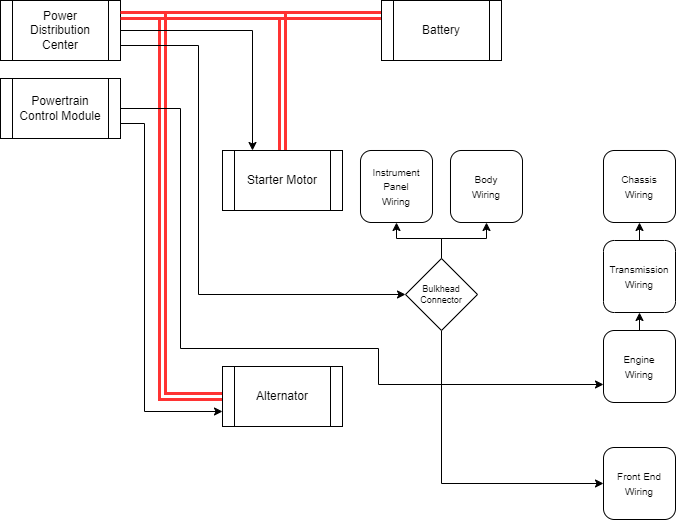

The diagram above was exported from draw.io. Its source (the exported page's mxGraphModel, read from the mxfile embedded in the PNG):
<mxGraphModel dx="1174" dy="684" grid="1" gridSize="9" guides="1" tooltips="1" connect="1" arrows="1" fold="1" page="1" pageScale="1" pageWidth="1654" pageHeight="1169" math="0" shadow="0">
  <root>
    <mxCell id="8vWT-05ZdjadTh8CEOkU-0" />
    <mxCell id="8vWT-05ZdjadTh8CEOkU-1" parent="8vWT-05ZdjadTh8CEOkU-0" />
    <mxCell id="WOgebxlKafKzdkZJwtDt-9" style="edgeStyle=orthogonalEdgeStyle;rounded=0;orthogonalLoop=1;jettySize=auto;html=1;exitX=0.5;exitY=0;exitDx=0;exitDy=0;entryX=0.5;entryY=1;entryDx=0;entryDy=0;" parent="8vWT-05ZdjadTh8CEOkU-1" source="8vWT-05ZdjadTh8CEOkU-23" target="WOgebxlKafKzdkZJwtDt-8" edge="1">
      <mxGeometry relative="1" as="geometry" />
    </mxCell>
    <mxCell id="WOgebxlKafKzdkZJwtDt-10" style="edgeStyle=orthogonalEdgeStyle;rounded=0;orthogonalLoop=1;jettySize=auto;html=1;exitX=0.5;exitY=0;exitDx=0;exitDy=0;entryX=0.5;entryY=1;entryDx=0;entryDy=0;" parent="8vWT-05ZdjadTh8CEOkU-1" source="8vWT-05ZdjadTh8CEOkU-23" target="WOgebxlKafKzdkZJwtDt-5" edge="1">
      <mxGeometry relative="1" as="geometry" />
    </mxCell>
    <mxCell id="WOgebxlKafKzdkZJwtDt-20" style="edgeStyle=orthogonalEdgeStyle;rounded=0;orthogonalLoop=1;jettySize=auto;html=1;exitX=0.5;exitY=1;exitDx=0;exitDy=0;entryX=0;entryY=0.5;entryDx=0;entryDy=0;" parent="8vWT-05ZdjadTh8CEOkU-1" source="8vWT-05ZdjadTh8CEOkU-23" target="WOgebxlKafKzdkZJwtDt-13" edge="1">
      <mxGeometry relative="1" as="geometry" />
    </mxCell>
    <mxCell id="8vWT-05ZdjadTh8CEOkU-23" value="Bulkhead Connector" style="rhombus;whiteSpace=wrap;html=1;fontSize=9;" parent="8vWT-05ZdjadTh8CEOkU-1" vertex="1">
      <mxGeometry x="909" y="702" width="72" height="72" as="geometry" />
    </mxCell>
    <mxCell id="WOgebxlKafKzdkZJwtDt-1" value="&lt;font size=&quot;1&quot;&gt;Chassis&lt;/font&gt;&lt;div&gt;&lt;font size=&quot;1&quot;&gt;Wiring&lt;/font&gt;&lt;/div&gt;" style="rounded=1;whiteSpace=wrap;html=1;" parent="8vWT-05ZdjadTh8CEOkU-1" vertex="1">
      <mxGeometry x="1107" y="594" width="72" height="72" as="geometry" />
    </mxCell>
    <mxCell id="WOgebxlKafKzdkZJwtDt-5" value="&lt;font size=&quot;1&quot;&gt;Body&lt;/font&gt;&lt;div&gt;&lt;font size=&quot;1&quot;&gt;Wiring&lt;/font&gt;&lt;/div&gt;" style="rounded=1;whiteSpace=wrap;html=1;" parent="8vWT-05ZdjadTh8CEOkU-1" vertex="1">
      <mxGeometry x="954" y="594" width="72" height="72" as="geometry" />
    </mxCell>
    <mxCell id="WOgebxlKafKzdkZJwtDt-11" style="edgeStyle=orthogonalEdgeStyle;rounded=0;orthogonalLoop=1;jettySize=auto;html=1;exitX=0.5;exitY=0;exitDx=0;exitDy=0;entryX=0.5;entryY=1;entryDx=0;entryDy=0;" parent="8vWT-05ZdjadTh8CEOkU-1" source="WOgebxlKafKzdkZJwtDt-7" target="WOgebxlKafKzdkZJwtDt-1" edge="1">
      <mxGeometry relative="1" as="geometry" />
    </mxCell>
    <mxCell id="WOgebxlKafKzdkZJwtDt-7" value="&lt;font size=&quot;1&quot;&gt;Transmission&lt;/font&gt;&lt;div&gt;&lt;font size=&quot;1&quot;&gt;Wiring&lt;/font&gt;&lt;/div&gt;" style="rounded=1;whiteSpace=wrap;html=1;" parent="8vWT-05ZdjadTh8CEOkU-1" vertex="1">
      <mxGeometry x="1107" y="684" width="72" height="72" as="geometry" />
    </mxCell>
    <mxCell id="WOgebxlKafKzdkZJwtDt-8" value="&lt;font size=&quot;1&quot;&gt;Instrument&lt;/font&gt;&lt;div&gt;&lt;font size=&quot;1&quot;&gt;Panel&lt;/font&gt;&lt;/div&gt;&lt;div&gt;&lt;font size=&quot;1&quot;&gt;Wiring&lt;/font&gt;&lt;/div&gt;" style="rounded=1;whiteSpace=wrap;html=1;" parent="8vWT-05ZdjadTh8CEOkU-1" vertex="1">
      <mxGeometry x="864" y="594" width="72" height="72" as="geometry" />
    </mxCell>
    <mxCell id="WOgebxlKafKzdkZJwtDt-18" style="edgeStyle=orthogonalEdgeStyle;rounded=0;orthogonalLoop=1;jettySize=auto;html=1;exitX=0.5;exitY=0;exitDx=0;exitDy=0;entryX=0.5;entryY=1;entryDx=0;entryDy=0;" parent="8vWT-05ZdjadTh8CEOkU-1" source="WOgebxlKafKzdkZJwtDt-12" target="WOgebxlKafKzdkZJwtDt-7" edge="1">
      <mxGeometry relative="1" as="geometry" />
    </mxCell>
    <mxCell id="WOgebxlKafKzdkZJwtDt-12" value="&lt;font size=&quot;1&quot;&gt;Engine&lt;/font&gt;&lt;div&gt;&lt;font size=&quot;1&quot;&gt;Wiring&lt;/font&gt;&lt;/div&gt;" style="rounded=1;whiteSpace=wrap;html=1;" parent="8vWT-05ZdjadTh8CEOkU-1" vertex="1">
      <mxGeometry x="1107" y="774" width="72" height="72" as="geometry" />
    </mxCell>
    <mxCell id="WOgebxlKafKzdkZJwtDt-13" value="&lt;font size=&quot;1&quot;&gt;Front End&lt;/font&gt;&lt;div&gt;&lt;font size=&quot;1&quot;&gt;Wiring&lt;/font&gt;&lt;/div&gt;" style="rounded=1;whiteSpace=wrap;html=1;" parent="8vWT-05ZdjadTh8CEOkU-1" vertex="1">
      <mxGeometry x="1107" y="891" width="72" height="72" as="geometry" />
    </mxCell>
    <mxCell id="WOgebxlKafKzdkZJwtDt-22" style="edgeStyle=orthogonalEdgeStyle;shape=link;rounded=0;orthogonalLoop=1;jettySize=auto;html=1;exitX=1;exitY=0.25;exitDx=0;exitDy=0;entryX=0.5;entryY=0;entryDx=0;entryDy=0;strokeWidth=3;strokeColor=#FF3333;" parent="8vWT-05ZdjadTh8CEOkU-1" source="WOgebxlKafKzdkZJwtDt-14" target="WOgebxlKafKzdkZJwtDt-16" edge="1">
      <mxGeometry relative="1" as="geometry" />
    </mxCell>
    <mxCell id="WOgebxlKafKzdkZJwtDt-24" style="edgeStyle=orthogonalEdgeStyle;shape=link;rounded=0;orthogonalLoop=1;jettySize=auto;html=1;exitX=1;exitY=0.25;exitDx=0;exitDy=0;entryX=0;entryY=0.5;entryDx=0;entryDy=0;strokeColor=#FF3333;strokeWidth=3;" parent="8vWT-05ZdjadTh8CEOkU-1" source="WOgebxlKafKzdkZJwtDt-14" target="WOgebxlKafKzdkZJwtDt-19" edge="1">
      <mxGeometry relative="1" as="geometry">
        <Array as="points">
          <mxPoint x="666" y="459" />
          <mxPoint x="666" y="840" />
        </Array>
      </mxGeometry>
    </mxCell>
    <mxCell id="WOgebxlKafKzdkZJwtDt-25" style="edgeStyle=orthogonalEdgeStyle;rounded=0;orthogonalLoop=1;jettySize=auto;html=1;exitX=1;exitY=0.5;exitDx=0;exitDy=0;entryX=0.25;entryY=0;entryDx=0;entryDy=0;" parent="8vWT-05ZdjadTh8CEOkU-1" source="WOgebxlKafKzdkZJwtDt-14" target="WOgebxlKafKzdkZJwtDt-16" edge="1">
      <mxGeometry relative="1" as="geometry" />
    </mxCell>
    <mxCell id="WOgebxlKafKzdkZJwtDt-26" style="edgeStyle=orthogonalEdgeStyle;rounded=0;orthogonalLoop=1;jettySize=auto;html=1;exitX=1;exitY=0.75;exitDx=0;exitDy=0;entryX=0;entryY=0.5;entryDx=0;entryDy=0;" parent="8vWT-05ZdjadTh8CEOkU-1" source="WOgebxlKafKzdkZJwtDt-14" target="8vWT-05ZdjadTh8CEOkU-23" edge="1">
      <mxGeometry relative="1" as="geometry">
        <Array as="points">
          <mxPoint x="702" y="489" />
          <mxPoint x="702" y="738" />
        </Array>
      </mxGeometry>
    </mxCell>
    <mxCell id="WOgebxlKafKzdkZJwtDt-14" value="Power Distribution&lt;div&gt;Center&lt;/div&gt;" style="shape=process;whiteSpace=wrap;html=1;backgroundOutline=1;" parent="8vWT-05ZdjadTh8CEOkU-1" vertex="1">
      <mxGeometry x="504" y="444" width="120" height="60" as="geometry" />
    </mxCell>
    <mxCell id="WOgebxlKafKzdkZJwtDt-23" style="edgeStyle=orthogonalEdgeStyle;rounded=0;orthogonalLoop=1;jettySize=auto;html=1;exitX=1;exitY=0.75;exitDx=0;exitDy=0;entryX=0;entryY=0.75;entryDx=0;entryDy=0;" parent="8vWT-05ZdjadTh8CEOkU-1" source="WOgebxlKafKzdkZJwtDt-15" target="WOgebxlKafKzdkZJwtDt-19" edge="1">
      <mxGeometry relative="1" as="geometry">
        <Array as="points">
          <mxPoint x="648" y="567" />
          <mxPoint x="648" y="855" />
        </Array>
      </mxGeometry>
    </mxCell>
    <mxCell id="WOgebxlKafKzdkZJwtDt-27" style="edgeStyle=orthogonalEdgeStyle;rounded=0;orthogonalLoop=1;jettySize=auto;html=1;exitX=1;exitY=0.5;exitDx=0;exitDy=0;entryX=0;entryY=0.75;entryDx=0;entryDy=0;" parent="8vWT-05ZdjadTh8CEOkU-1" source="WOgebxlKafKzdkZJwtDt-15" target="WOgebxlKafKzdkZJwtDt-12" edge="1">
      <mxGeometry relative="1" as="geometry">
        <Array as="points">
          <mxPoint x="684" y="552" />
          <mxPoint x="684" y="792" />
          <mxPoint x="882" y="792" />
          <mxPoint x="882" y="828" />
        </Array>
      </mxGeometry>
    </mxCell>
    <mxCell id="WOgebxlKafKzdkZJwtDt-15" value="Powertrain Control Module" style="shape=process;whiteSpace=wrap;html=1;backgroundOutline=1;" parent="8vWT-05ZdjadTh8CEOkU-1" vertex="1">
      <mxGeometry x="504" y="522" width="120" height="60" as="geometry" />
    </mxCell>
    <mxCell id="WOgebxlKafKzdkZJwtDt-16" value="Starter Motor" style="shape=process;whiteSpace=wrap;html=1;backgroundOutline=1;" parent="8vWT-05ZdjadTh8CEOkU-1" vertex="1">
      <mxGeometry x="726" y="594" width="120" height="60" as="geometry" />
    </mxCell>
    <mxCell id="WOgebxlKafKzdkZJwtDt-21" style="edgeStyle=orthogonalEdgeStyle;shape=link;rounded=0;orthogonalLoop=1;jettySize=auto;html=1;exitX=0;exitY=0.25;exitDx=0;exitDy=0;entryX=1;entryY=0.25;entryDx=0;entryDy=0;strokeColor=#FF3333;strokeWidth=3;" parent="8vWT-05ZdjadTh8CEOkU-1" source="WOgebxlKafKzdkZJwtDt-17" target="WOgebxlKafKzdkZJwtDt-14" edge="1">
      <mxGeometry relative="1" as="geometry" />
    </mxCell>
    <mxCell id="WOgebxlKafKzdkZJwtDt-17" value="Battery" style="shape=process;whiteSpace=wrap;html=1;backgroundOutline=1;" parent="8vWT-05ZdjadTh8CEOkU-1" vertex="1">
      <mxGeometry x="885" y="444" width="120" height="60" as="geometry" />
    </mxCell>
    <mxCell id="WOgebxlKafKzdkZJwtDt-19" value="Alternator" style="shape=process;whiteSpace=wrap;html=1;backgroundOutline=1;" parent="8vWT-05ZdjadTh8CEOkU-1" vertex="1">
      <mxGeometry x="726" y="810" width="120" height="60" as="geometry" />
    </mxCell>
  </root>
</mxGraphModel>